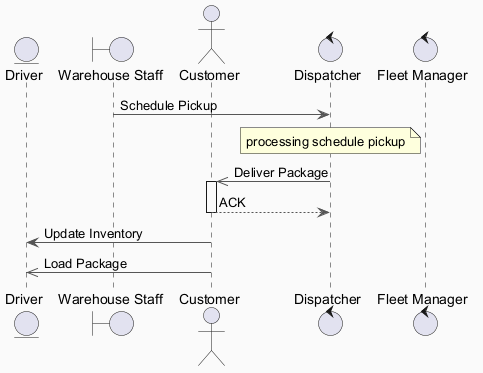

The diagram above was rendered by PlantUML. Its source (embedded in the PNG):
@startuml
skinparam backgroundColor #FAFAFA
skinparam classBackgroundColor #FFF3E0
skinparam classBorderColor #E65100
skinparam ArrowColor #555555
entity "Driver" as D
boundary "Warehouse Staff" as WS
actor "Customer" as C
control "Dispatcher" as D2
control "Fleet Manager" as FM
WS -> D2 : Schedule Pickup
note over D2 : processing schedule pickup
D2 ->> C : Deliver Package
activate C
C --> D2 : ACK
deactivate C
C -> D : Update Inventory
C ->> D : Load Package
@enduml